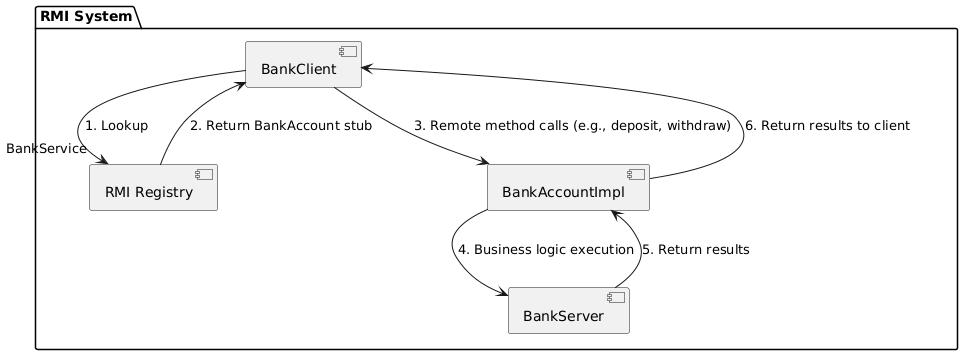

The diagram above was rendered by PlantUML. Its source (embedded in the PNG):
@startuml
package "RMI System" {
    component "BankClient" as Client
    component "BankServer" as Server
    component "RMI Registry" as Registry
    component "BankAccountImpl" as Impl
}

Client --> Registry: 1. Lookup "BankService"
Registry --> Client: 2. Return BankAccount stub
Client --> Impl: 3. Remote method calls (e.g., deposit, withdraw)
Impl --> Server: 4. Business logic execution
Server --> Impl: 5. Return results
Impl --> Client: 6. Return results to client
@enduml